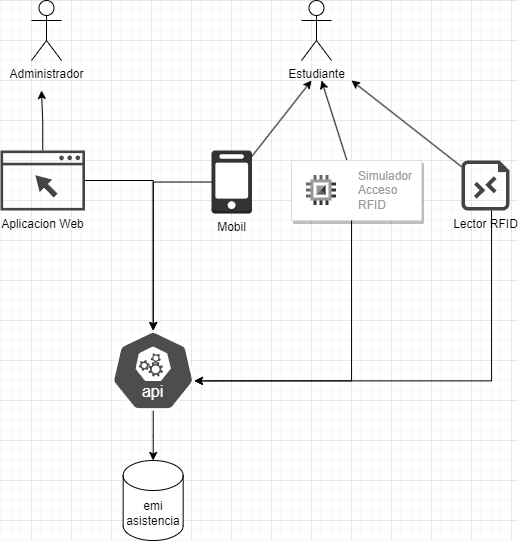

The diagram above was exported from draw.io. Its source (the exported page's mxGraphModel, read from the mxfile embedded in the PNG):
<mxGraphModel dx="1235" dy="692" grid="1" gridSize="10" guides="1" tooltips="1" connect="1" arrows="1" fold="1" page="1" pageScale="1" pageWidth="850" pageHeight="1100" math="0" shadow="0">
  <root>
    <mxCell id="0" />
    <mxCell id="1" parent="0" />
    <mxCell id="wCsfJwKI935cBpVgM2zc-16" style="edgeStyle=orthogonalEdgeStyle;rounded=0;orthogonalLoop=1;jettySize=auto;html=1;" edge="1" parent="1" source="wCsfJwKI935cBpVgM2zc-2">
      <mxGeometry relative="1" as="geometry">
        <mxPoint x="330" y="130" as="targetPoint" />
      </mxGeometry>
    </mxCell>
    <mxCell id="wCsfJwKI935cBpVgM2zc-23" style="edgeStyle=orthogonalEdgeStyle;rounded=0;orthogonalLoop=1;jettySize=auto;html=1;" edge="1" parent="1" source="wCsfJwKI935cBpVgM2zc-2" target="wCsfJwKI935cBpVgM2zc-21">
      <mxGeometry relative="1" as="geometry" />
    </mxCell>
    <mxCell id="wCsfJwKI935cBpVgM2zc-2" value="Aplicacion Web" style="sketch=0;pointerEvents=1;shadow=0;dashed=0;html=1;strokeColor=none;fillColor=#434445;aspect=fixed;labelPosition=center;verticalLabelPosition=bottom;verticalAlign=top;align=center;outlineConnect=0;shape=mxgraph.vvd.web_browser;" vertex="1" parent="1">
      <mxGeometry x="289" y="190" width="84.51" height="60" as="geometry" />
    </mxCell>
    <mxCell id="wCsfJwKI935cBpVgM2zc-17" style="rounded=0;orthogonalLoop=1;jettySize=auto;html=1;" edge="1" parent="1" source="wCsfJwKI935cBpVgM2zc-6">
      <mxGeometry relative="1" as="geometry">
        <mxPoint x="600" y="120" as="targetPoint" />
      </mxGeometry>
    </mxCell>
    <mxCell id="wCsfJwKI935cBpVgM2zc-24" style="edgeStyle=orthogonalEdgeStyle;rounded=0;orthogonalLoop=1;jettySize=auto;html=1;" edge="1" parent="1" source="wCsfJwKI935cBpVgM2zc-6" target="wCsfJwKI935cBpVgM2zc-21">
      <mxGeometry relative="1" as="geometry" />
    </mxCell>
    <mxCell id="wCsfJwKI935cBpVgM2zc-6" value="Mobil" style="outlineConnect=0;dashed=0;verticalLabelPosition=bottom;verticalAlign=top;align=center;html=1;shape=mxgraph.aws3.mobile_client;fillColor=#333333;gradientColor=none;" vertex="1" parent="1">
      <mxGeometry x="500" y="190" width="40.5" height="63" as="geometry" />
    </mxCell>
    <mxCell id="wCsfJwKI935cBpVgM2zc-8" value="Administrador" style="shape=umlActor;verticalLabelPosition=bottom;verticalAlign=top;html=1;outlineConnect=0;" vertex="1" parent="1">
      <mxGeometry x="320" y="40" width="30" height="60" as="geometry" />
    </mxCell>
    <mxCell id="wCsfJwKI935cBpVgM2zc-9" value="Estudiante" style="shape=umlActor;verticalLabelPosition=bottom;verticalAlign=top;html=1;outlineConnect=0;" vertex="1" parent="1">
      <mxGeometry x="590" y="40" width="30" height="60" as="geometry" />
    </mxCell>
    <mxCell id="wCsfJwKI935cBpVgM2zc-19" style="rounded=0;orthogonalLoop=1;jettySize=auto;html=1;" edge="1" parent="1" source="wCsfJwKI935cBpVgM2zc-10">
      <mxGeometry relative="1" as="geometry">
        <mxPoint x="640" y="120" as="targetPoint" />
      </mxGeometry>
    </mxCell>
    <mxCell id="wCsfJwKI935cBpVgM2zc-10" value="Lector RFID" style="sketch=0;aspect=fixed;pointerEvents=1;shadow=0;dashed=0;html=1;strokeColor=none;labelPosition=center;verticalLabelPosition=bottom;verticalAlign=top;align=center;shape=mxgraph.azure.rdp_remoting_file;fillColor=#434445;" vertex="1" parent="1">
      <mxGeometry x="750" y="200" width="48" height="50" as="geometry" />
    </mxCell>
    <mxCell id="wCsfJwKI935cBpVgM2zc-18" style="rounded=0;orthogonalLoop=1;jettySize=auto;html=1;" edge="1" parent="1" source="wCsfJwKI935cBpVgM2zc-11">
      <mxGeometry relative="1" as="geometry">
        <mxPoint x="610" y="120" as="targetPoint" />
      </mxGeometry>
    </mxCell>
    <mxCell id="wCsfJwKI935cBpVgM2zc-11" value="" style="strokeColor=#dddddd;shadow=1;strokeWidth=1;rounded=1;absoluteArcSize=1;arcSize=2;" vertex="1" parent="1">
      <mxGeometry x="580" y="200" width="130" height="60" as="geometry" />
    </mxCell>
    <mxCell id="wCsfJwKI935cBpVgM2zc-12" value="Simulador&lt;br&gt;Acceso&lt;br&gt;RFID" style="editableCssRules=.*;html=1;fontColor=#999999;shape=image;verticalLabelPosition=middle;verticalAlign=middle;labelPosition=right;align=left;spacingLeft=20;part=1;points=[];imageAspect=0;image=data:image/svg+xml,(base64 omitted: 908 chars);" vertex="1" parent="wCsfJwKI935cBpVgM2zc-11">
      <mxGeometry width="30" height="30" relative="1" as="geometry">
        <mxPoint x="15" y="15" as="offset" />
      </mxGeometry>
    </mxCell>
    <mxCell id="wCsfJwKI935cBpVgM2zc-20" value="emi&lt;br&gt;asistencia" style="shape=cylinder3;whiteSpace=wrap;html=1;boundedLbl=1;backgroundOutline=1;size=15;" vertex="1" parent="1">
      <mxGeometry x="411.66" y="500" width="60" height="80" as="geometry" />
    </mxCell>
    <mxCell id="wCsfJwKI935cBpVgM2zc-22" style="edgeStyle=orthogonalEdgeStyle;rounded=0;orthogonalLoop=1;jettySize=auto;html=1;" edge="1" parent="1" source="wCsfJwKI935cBpVgM2zc-21" target="wCsfJwKI935cBpVgM2zc-20">
      <mxGeometry relative="1" as="geometry" />
    </mxCell>
    <mxCell id="wCsfJwKI935cBpVgM2zc-21" value="" style="aspect=fixed;sketch=0;html=1;dashed=0;whitespace=wrap;fillColor=#4D4D4D;strokeColor=#ffffff;points=[[0.005,0.63,0],[0.1,0.2,0],[0.9,0.2,0],[0.5,0,0],[0.995,0.63,0],[0.72,0.99,0],[0.5,1,0],[0.28,0.99,0]];shape=mxgraph.kubernetes.icon2;kubernetesLabel=1;prIcon=api" vertex="1" parent="1">
      <mxGeometry x="400" y="370" width="83.33" height="80" as="geometry" />
    </mxCell>
    <mxCell id="wCsfJwKI935cBpVgM2zc-25" style="edgeStyle=orthogonalEdgeStyle;rounded=0;orthogonalLoop=1;jettySize=auto;html=1;entryX=0.995;entryY=0.63;entryDx=0;entryDy=0;entryPerimeter=0;" edge="1" parent="1" source="wCsfJwKI935cBpVgM2zc-11" target="wCsfJwKI935cBpVgM2zc-21">
      <mxGeometry relative="1" as="geometry">
        <Array as="points">
          <mxPoint x="640" y="420" />
        </Array>
      </mxGeometry>
    </mxCell>
    <mxCell id="wCsfJwKI935cBpVgM2zc-26" style="edgeStyle=orthogonalEdgeStyle;rounded=0;orthogonalLoop=1;jettySize=auto;html=1;entryX=0.995;entryY=0.63;entryDx=0;entryDy=0;entryPerimeter=0;" edge="1" parent="1" source="wCsfJwKI935cBpVgM2zc-10" target="wCsfJwKI935cBpVgM2zc-21">
      <mxGeometry relative="1" as="geometry">
        <Array as="points">
          <mxPoint x="780" y="420" />
        </Array>
      </mxGeometry>
    </mxCell>
  </root>
</mxGraphModel>